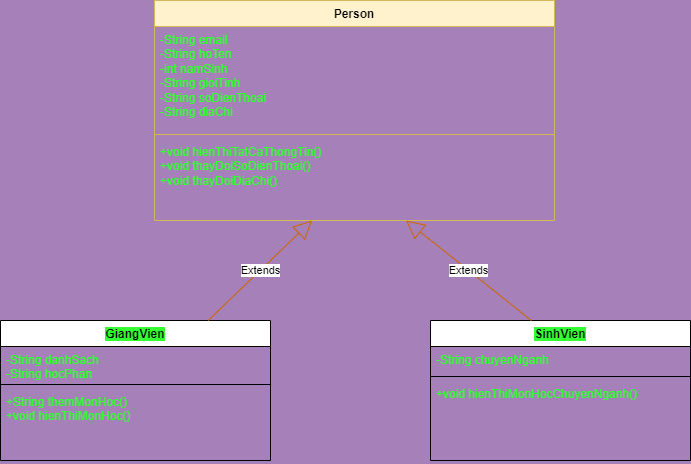

The diagram above was exported from draw.io. Its source (the exported page's mxGraphModel, read from the mxfile embedded in the PNG):
<mxGraphModel dx="1050" dy="574" grid="1" gridSize="10" guides="1" tooltips="1" connect="1" arrows="1" fold="1" page="1" pageScale="1" pageWidth="827" pageHeight="1169" background="#A680B8" math="0" shadow="0">
  <root>
    <mxCell id="0" />
    <mxCell id="1" parent="0" />
    <mxCell id="q-t1feGc05fkps-6JSvL-1" value="Person" style="swimlane;fontStyle=1;align=center;verticalAlign=top;childLayout=stackLayout;horizontal=1;startSize=26;horizontalStack=0;resizeParent=1;resizeParentMax=0;resizeLast=0;collapsible=1;marginBottom=0;whiteSpace=wrap;html=1;fillColor=#fff2cc;strokeColor=#d6b656;" parent="1" vertex="1">
      <mxGeometry x="214" y="30" width="400" height="220" as="geometry" />
    </mxCell>
    <mxCell id="q-t1feGc05fkps-6JSvL-2" value="&lt;font color=&quot;#33ff33&quot;&gt;-String email&lt;br&gt;-String hoTen&lt;br&gt;-int namSinh&lt;br&gt;-String gioiTinh&lt;br&gt;-String soDienThoai&lt;br&gt;-String diaChi&lt;/font&gt;" style="text;strokeColor=none;fillColor=none;align=left;verticalAlign=top;spacingLeft=4;spacingRight=4;overflow=hidden;rotatable=0;points=[[0,0.5],[1,0.5]];portConstraint=eastwest;whiteSpace=wrap;html=1;" parent="q-t1feGc05fkps-6JSvL-1" vertex="1">
      <mxGeometry y="26" width="400" height="104" as="geometry" />
    </mxCell>
    <mxCell id="q-t1feGc05fkps-6JSvL-3" value="" style="line;strokeWidth=1;fillColor=none;align=left;verticalAlign=middle;spacingTop=-1;spacingLeft=3;spacingRight=3;rotatable=0;labelPosition=right;points=[];portConstraint=eastwest;strokeColor=inherit;" parent="q-t1feGc05fkps-6JSvL-1" vertex="1">
      <mxGeometry y="130" width="400" height="8" as="geometry" />
    </mxCell>
    <mxCell id="q-t1feGc05fkps-6JSvL-4" value="&lt;font color=&quot;#33ff33&quot;&gt;+void hienThiTatCaThongTin()&lt;br&gt;+void thayDoiSoDienThoai()&lt;br&gt;+void thayDoiDiaChi()&lt;/font&gt;" style="text;strokeColor=none;fillColor=none;align=left;verticalAlign=top;spacingLeft=4;spacingRight=4;overflow=hidden;rotatable=0;points=[[0,0.5],[1,0.5]];portConstraint=eastwest;whiteSpace=wrap;html=1;" parent="q-t1feGc05fkps-6JSvL-1" vertex="1">
      <mxGeometry y="138" width="400" height="82" as="geometry" />
    </mxCell>
    <mxCell id="IGh43xMybR1wECQr1ewC-1" value="&lt;span style=&quot;background-color: rgb(51, 255, 51);&quot;&gt;GiangVien&lt;/span&gt;" style="swimlane;fontStyle=1;align=center;verticalAlign=top;childLayout=stackLayout;horizontal=1;startSize=26;horizontalStack=0;resizeParent=1;resizeParentMax=0;resizeLast=0;collapsible=1;marginBottom=0;whiteSpace=wrap;html=1;" parent="1" vertex="1">
      <mxGeometry x="60" y="350" width="270" height="140" as="geometry" />
    </mxCell>
    <mxCell id="IGh43xMybR1wECQr1ewC-2" value="&lt;font color=&quot;#33ff33&quot;&gt;-String danhSach&lt;br&gt;-String hocPhan&lt;/font&gt;" style="text;strokeColor=none;fillColor=none;align=left;verticalAlign=top;spacingLeft=4;spacingRight=4;overflow=hidden;rotatable=0;points=[[0,0.5],[1,0.5]];portConstraint=eastwest;whiteSpace=wrap;html=1;" parent="IGh43xMybR1wECQr1ewC-1" vertex="1">
      <mxGeometry y="26" width="270" height="34" as="geometry" />
    </mxCell>
    <mxCell id="IGh43xMybR1wECQr1ewC-3" value="" style="line;strokeWidth=1;fillColor=none;align=left;verticalAlign=middle;spacingTop=-1;spacingLeft=3;spacingRight=3;rotatable=0;labelPosition=right;points=[];portConstraint=eastwest;strokeColor=inherit;" parent="IGh43xMybR1wECQr1ewC-1" vertex="1">
      <mxGeometry y="60" width="270" height="8" as="geometry" />
    </mxCell>
    <mxCell id="IGh43xMybR1wECQr1ewC-4" value="&lt;font color=&quot;#33ff33&quot;&gt;+String themMonHoc()&lt;br&gt;+void hienThiMonHoc()&lt;/font&gt;" style="text;strokeColor=none;fillColor=none;align=left;verticalAlign=top;spacingLeft=4;spacingRight=4;overflow=hidden;rotatable=0;points=[[0,0.5],[1,0.5]];portConstraint=eastwest;whiteSpace=wrap;html=1;" parent="IGh43xMybR1wECQr1ewC-1" vertex="1">
      <mxGeometry y="68" width="270" height="72" as="geometry" />
    </mxCell>
    <mxCell id="IGh43xMybR1wECQr1ewC-8" value="Extends" style="endArrow=block;endSize=16;endFill=0;html=1;rounded=0;strokeColor=#CC6600;" parent="1" source="IGh43xMybR1wECQr1ewC-1" target="q-t1feGc05fkps-6JSvL-4" edge="1">
      <mxGeometry width="160" relative="1" as="geometry">
        <mxPoint x="140" y="310" as="sourcePoint" />
        <mxPoint x="300" y="310" as="targetPoint" />
      </mxGeometry>
    </mxCell>
    <mxCell id="IGh43xMybR1wECQr1ewC-9" value="&lt;span style=&quot;background-color: rgb(51, 255, 51);&quot;&gt;SinhVien&lt;/span&gt;" style="swimlane;fontStyle=1;align=center;verticalAlign=top;childLayout=stackLayout;horizontal=1;startSize=26;horizontalStack=0;resizeParent=1;resizeParentMax=0;resizeLast=0;collapsible=1;marginBottom=0;whiteSpace=wrap;html=1;" parent="1" vertex="1">
      <mxGeometry x="490" y="350" width="260" height="140" as="geometry" />
    </mxCell>
    <mxCell id="IGh43xMybR1wECQr1ewC-10" value="&lt;font color=&quot;#33ff33&quot;&gt;-String chuyenNganh&lt;/font&gt;" style="text;strokeColor=none;fillColor=none;align=left;verticalAlign=top;spacingLeft=4;spacingRight=4;overflow=hidden;rotatable=0;points=[[0,0.5],[1,0.5]];portConstraint=eastwest;whiteSpace=wrap;html=1;" parent="IGh43xMybR1wECQr1ewC-9" vertex="1">
      <mxGeometry y="26" width="260" height="26" as="geometry" />
    </mxCell>
    <mxCell id="IGh43xMybR1wECQr1ewC-11" value="" style="line;strokeWidth=1;fillColor=none;align=left;verticalAlign=middle;spacingTop=-1;spacingLeft=3;spacingRight=3;rotatable=0;labelPosition=right;points=[];portConstraint=eastwest;strokeColor=inherit;" parent="IGh43xMybR1wECQr1ewC-9" vertex="1">
      <mxGeometry y="52" width="260" height="8" as="geometry" />
    </mxCell>
    <mxCell id="IGh43xMybR1wECQr1ewC-12" value="&lt;font color=&quot;#33ff33&quot;&gt;+void hienThiMonHocChuyenNganh()&lt;/font&gt;" style="text;strokeColor=none;fillColor=none;align=left;verticalAlign=top;spacingLeft=4;spacingRight=4;overflow=hidden;rotatable=0;points=[[0,0.5],[1,0.5]];portConstraint=eastwest;whiteSpace=wrap;html=1;" parent="IGh43xMybR1wECQr1ewC-9" vertex="1">
      <mxGeometry y="60" width="260" height="80" as="geometry" />
    </mxCell>
    <mxCell id="IGh43xMybR1wECQr1ewC-13" value="Extends" style="endArrow=block;endSize=16;endFill=0;html=1;rounded=0;exitX=0.388;exitY=0;exitDx=0;exitDy=0;exitPerimeter=0;fillColor=#d5e8d4;strokeColor=#CC6600;" parent="1" source="IGh43xMybR1wECQr1ewC-9" target="q-t1feGc05fkps-6JSvL-4" edge="1">
      <mxGeometry width="160" relative="1" as="geometry">
        <mxPoint x="330" y="300" as="sourcePoint" />
        <mxPoint x="490" y="300" as="targetPoint" />
      </mxGeometry>
    </mxCell>
  </root>
</mxGraphModel>